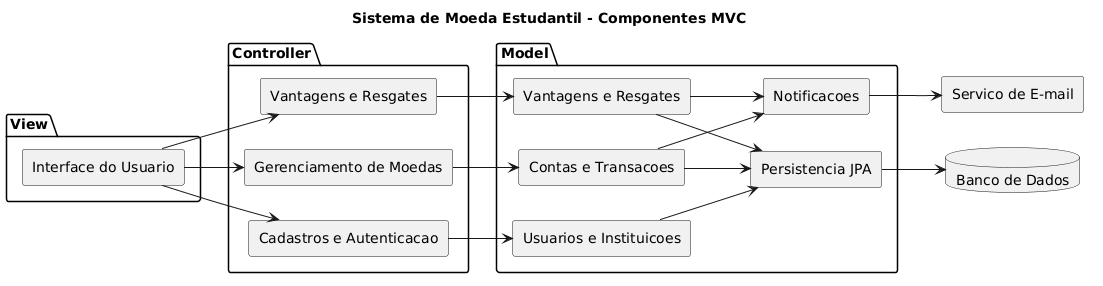

The diagram above was rendered by PlantUML. Its source (embedded in the PNG):
@startuml
left to right direction

skinparam componentStyle rectangle
skinparam shadowing false

title Sistema de Moeda Estudantil - Componentes MVC

package "View" {
    [Interface do Usuario] as UI
}

package "Controller" {
    [Cadastros e Autenticacao] as C1
    [Gerenciamento de Moedas] as C2
    [Vantagens e Resgates] as C3
}

package "Model" {
    [Usuarios e Instituicoes] as M1
    [Contas e Transacoes] as M2
    [Vantagens e Resgates] as M3
    [Notificacoes] as M4
    [Persistencia JPA] as JPA
}

database "Banco de Dados" as DB
[Servico de E-mail] as Email

UI --> C1
UI --> C2
UI --> C3

C1 --> M1
C2 --> M2
C3 --> M3

M2 --> M4
M3 --> M4

M1 --> JPA
M2 --> JPA
M3 --> JPA

JPA --> DB
M4 --> Email
@enduml